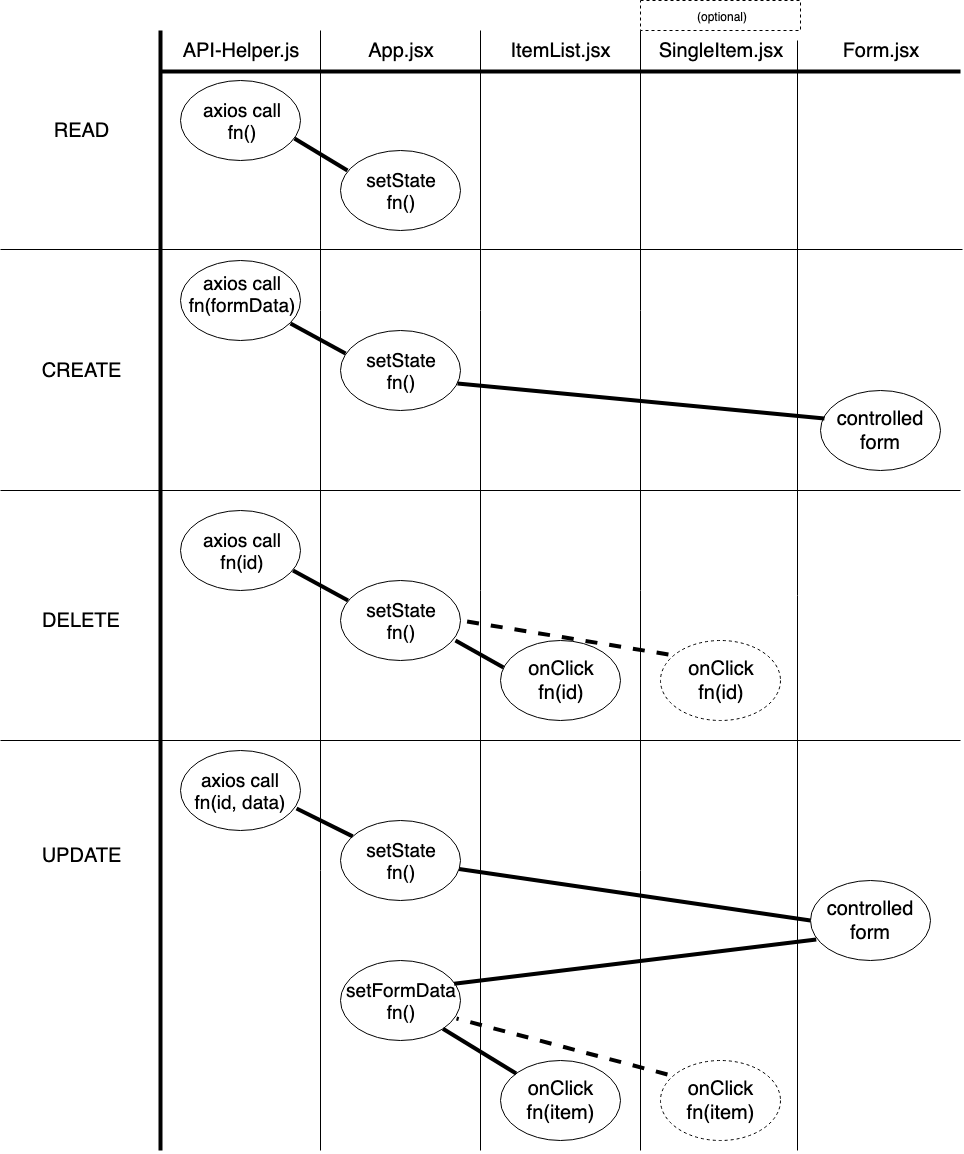

The diagram above was exported from draw.io. Its source (the exported page's mxGraphModel, read from the mxfile embedded in the PNG):
<mxGraphModel dx="1826" dy="757" grid="1" gridSize="10" guides="1" tooltips="1" connect="1" arrows="1" fold="1" page="0" pageScale="1" pageWidth="1100" pageHeight="850" background="#ffffff" math="0" shadow="0">
  <root>
    <mxCell id="0" />
    <mxCell id="1" parent="0" />
    <mxCell id="_N-dl5fH3dhWkg1W6RTx-1" value="&lt;font style=&quot;font-size: 20px&quot;&gt;API-Helper.js&lt;/font&gt;" style="text;html=1;strokeColor=none;fillColor=none;align=center;verticalAlign=middle;whiteSpace=wrap;rounded=0;strokeWidth=1;" parent="1" vertex="1">
      <mxGeometry x="40" y="80" width="160" height="40" as="geometry" />
    </mxCell>
    <mxCell id="_N-dl5fH3dhWkg1W6RTx-2" value="" style="endArrow=none;html=1;" parent="1" edge="1">
      <mxGeometry width="50" height="50" relative="1" as="geometry">
        <mxPoint x="200" y="1200" as="sourcePoint" />
        <mxPoint x="200" y="80" as="targetPoint" />
      </mxGeometry>
    </mxCell>
    <mxCell id="_N-dl5fH3dhWkg1W6RTx-4" value="&lt;font style=&quot;font-size: 20px&quot;&gt;App.jsx&lt;/font&gt;" style="text;html=1;strokeColor=none;fillColor=none;align=center;verticalAlign=middle;whiteSpace=wrap;rounded=0;" parent="1" vertex="1">
      <mxGeometry x="200" y="80" width="160" height="40" as="geometry" />
    </mxCell>
    <mxCell id="_N-dl5fH3dhWkg1W6RTx-5" value="" style="endArrow=none;html=1;" parent="1" edge="1">
      <mxGeometry width="50" height="50" relative="1" as="geometry">
        <mxPoint x="360" y="1200" as="sourcePoint" />
        <mxPoint x="360" y="80" as="targetPoint" />
      </mxGeometry>
    </mxCell>
    <mxCell id="_N-dl5fH3dhWkg1W6RTx-6" value="" style="endArrow=none;html=1;" parent="1" edge="1">
      <mxGeometry width="50" height="50" relative="1" as="geometry">
        <mxPoint x="520" y="1200" as="sourcePoint" />
        <mxPoint x="520" y="80" as="targetPoint" />
      </mxGeometry>
    </mxCell>
    <mxCell id="_N-dl5fH3dhWkg1W6RTx-7" value="&lt;font style=&quot;font-size: 20px&quot;&gt;ItemList.jsx&lt;/font&gt;" style="text;html=1;strokeColor=none;fillColor=none;align=center;verticalAlign=middle;whiteSpace=wrap;rounded=0;" parent="1" vertex="1">
      <mxGeometry x="360" y="80" width="160" height="40" as="geometry" />
    </mxCell>
    <mxCell id="_N-dl5fH3dhWkg1W6RTx-8" value="&lt;font style=&quot;font-size: 20px&quot;&gt;Form.jsx&lt;/font&gt;" style="text;html=1;strokeColor=none;fillColor=none;align=center;verticalAlign=middle;whiteSpace=wrap;rounded=0;" parent="1" vertex="1">
      <mxGeometry x="680" y="80" width="160" height="40" as="geometry" />
    </mxCell>
    <mxCell id="_N-dl5fH3dhWkg1W6RTx-10" value="" style="endArrow=none;html=1;strokeWidth=4;" parent="1" edge="1">
      <mxGeometry width="50" height="50" relative="1" as="geometry">
        <mxPoint x="40" y="121" as="sourcePoint" />
        <mxPoint x="840" y="121" as="targetPoint" />
      </mxGeometry>
    </mxCell>
    <mxCell id="_N-dl5fH3dhWkg1W6RTx-11" value="&lt;font style=&quot;font-size: 20px&quot;&gt;SingleItem.jsx&lt;/font&gt;" style="text;html=1;strokeColor=none;fillColor=none;align=center;verticalAlign=middle;whiteSpace=wrap;rounded=0;" parent="1" vertex="1">
      <mxGeometry x="520" y="80" width="160" height="40" as="geometry" />
    </mxCell>
    <mxCell id="_N-dl5fH3dhWkg1W6RTx-12" value="" style="rounded=0;whiteSpace=wrap;html=1;strokeWidth=1;dashed=1;" parent="1" vertex="1">
      <mxGeometry x="520" y="50" width="160" height="30" as="geometry" />
    </mxCell>
    <mxCell id="_N-dl5fH3dhWkg1W6RTx-13" value="(optional)" style="text;html=1;strokeColor=none;fillColor=none;align=center;verticalAlign=middle;whiteSpace=wrap;rounded=0;dashed=1;" parent="1" vertex="1">
      <mxGeometry x="520" y="50" width="160" height="30" as="geometry" />
    </mxCell>
    <mxCell id="_N-dl5fH3dhWkg1W6RTx-14" value="" style="endArrow=none;html=1;strokeWidth=4;" parent="1" edge="1">
      <mxGeometry width="50" height="50" relative="1" as="geometry">
        <mxPoint x="40" y="1200" as="sourcePoint" />
        <mxPoint x="40" y="80" as="targetPoint" />
      </mxGeometry>
    </mxCell>
    <mxCell id="_N-dl5fH3dhWkg1W6RTx-16" value="&lt;font style=&quot;font-size: 20px&quot;&gt;READ&lt;/font&gt;" style="text;html=1;strokeColor=none;fillColor=none;align=center;verticalAlign=middle;whiteSpace=wrap;rounded=0;dashed=1;" parent="1" vertex="1">
      <mxGeometry x="-120" y="160" width="160" height="40" as="geometry" />
    </mxCell>
    <mxCell id="_N-dl5fH3dhWkg1W6RTx-17" value="" style="ellipse;whiteSpace=wrap;html=1;strokeWidth=1;" parent="1" vertex="1">
      <mxGeometry x="60" y="130" width="120" height="80" as="geometry" />
    </mxCell>
    <mxCell id="_N-dl5fH3dhWkg1W6RTx-18" value="&lt;font style=&quot;font-size: 19px&quot;&gt;axios call&lt;br&gt;fn()&lt;/font&gt;" style="text;html=1;strokeColor=none;fillColor=none;align=center;verticalAlign=middle;whiteSpace=wrap;rounded=0;dashed=1;" parent="1" vertex="1">
      <mxGeometry x="70" y="140" width="100" height="60" as="geometry" />
    </mxCell>
    <mxCell id="_N-dl5fH3dhWkg1W6RTx-20" value="" style="ellipse;whiteSpace=wrap;html=1;strokeWidth=1;" parent="1" vertex="1">
      <mxGeometry x="220" y="200" width="120" height="80" as="geometry" />
    </mxCell>
    <mxCell id="_N-dl5fH3dhWkg1W6RTx-22" value="" style="endArrow=none;html=1;strokeWidth=4;exitX=0.95;exitY=0.725;exitDx=0;exitDy=0;exitPerimeter=0;endFill=0;entryX=0.058;entryY=0.25;entryDx=0;entryDy=0;entryPerimeter=0;" parent="1" source="_N-dl5fH3dhWkg1W6RTx-17" target="_N-dl5fH3dhWkg1W6RTx-20" edge="1">
      <mxGeometry width="50" height="50" relative="1" as="geometry">
        <mxPoint x="-120" y="590" as="sourcePoint" />
        <mxPoint x="240" y="150" as="targetPoint" />
      </mxGeometry>
    </mxCell>
    <mxCell id="_N-dl5fH3dhWkg1W6RTx-24" value="&lt;font style=&quot;font-size: 19px&quot;&gt;setState&lt;br&gt;fn()&lt;br&gt;&lt;/font&gt;" style="text;html=1;strokeColor=none;fillColor=none;align=center;verticalAlign=middle;whiteSpace=wrap;rounded=0;" parent="1" vertex="1">
      <mxGeometry x="240" y="210" width="80" height="60" as="geometry" />
    </mxCell>
    <mxCell id="_N-dl5fH3dhWkg1W6RTx-25" value="" style="endArrow=none;html=1;strokeWidth=1;" parent="1" edge="1">
      <mxGeometry width="50" height="50" relative="1" as="geometry">
        <mxPoint x="-120" y="299" as="sourcePoint" />
        <mxPoint x="842" y="299" as="targetPoint" />
      </mxGeometry>
    </mxCell>
    <mxCell id="_N-dl5fH3dhWkg1W6RTx-27" value="" style="ellipse;whiteSpace=wrap;html=1;strokeWidth=1;" parent="1" vertex="1">
      <mxGeometry x="60" y="310" width="120" height="80" as="geometry" />
    </mxCell>
    <mxCell id="_N-dl5fH3dhWkg1W6RTx-28" value="&lt;font style=&quot;font-size: 19px&quot;&gt;axios call&lt;br&gt;fn(formData)&lt;/font&gt;" style="text;html=1;strokeColor=none;fillColor=none;align=center;verticalAlign=middle;whiteSpace=wrap;rounded=0;dashed=1;" parent="1" vertex="1">
      <mxGeometry x="70" y="313" width="100" height="60" as="geometry" />
    </mxCell>
    <mxCell id="_N-dl5fH3dhWkg1W6RTx-29" value="" style="ellipse;whiteSpace=wrap;html=1;strokeWidth=1;" parent="1" vertex="1">
      <mxGeometry x="220" y="380" width="120" height="80" as="geometry" />
    </mxCell>
    <mxCell id="_N-dl5fH3dhWkg1W6RTx-30" value="&lt;font style=&quot;font-size: 19px&quot;&gt;setState&lt;br&gt;fn()&lt;br&gt;&lt;/font&gt;" style="text;html=1;strokeColor=none;fillColor=none;align=center;verticalAlign=middle;whiteSpace=wrap;rounded=0;" parent="1" vertex="1">
      <mxGeometry x="240" y="390" width="80" height="60" as="geometry" />
    </mxCell>
    <mxCell id="_N-dl5fH3dhWkg1W6RTx-31" value="" style="endArrow=none;html=1;strokeWidth=4;entryX=0.917;entryY=0.788;entryDx=0;entryDy=0;entryPerimeter=0;exitX=0.042;exitY=0.288;exitDx=0;exitDy=0;exitPerimeter=0;" parent="1" source="_N-dl5fH3dhWkg1W6RTx-29" target="_N-dl5fH3dhWkg1W6RTx-27" edge="1">
      <mxGeometry width="50" height="50" relative="1" as="geometry">
        <mxPoint x="-110" y="590" as="sourcePoint" />
        <mxPoint x="-60" y="540" as="targetPoint" />
      </mxGeometry>
    </mxCell>
    <mxCell id="_N-dl5fH3dhWkg1W6RTx-32" value="" style="ellipse;whiteSpace=wrap;html=1;strokeWidth=1;" parent="1" vertex="1">
      <mxGeometry x="700" y="440" width="120" height="80" as="geometry" />
    </mxCell>
    <mxCell id="_N-dl5fH3dhWkg1W6RTx-33" value="" style="endArrow=none;html=1;strokeWidth=4;exitX=0.033;exitY=0.35;exitDx=0;exitDy=0;exitPerimeter=0;entryX=0.975;entryY=0.663;entryDx=0;entryDy=0;entryPerimeter=0;" parent="1" source="_N-dl5fH3dhWkg1W6RTx-32" target="_N-dl5fH3dhWkg1W6RTx-29" edge="1">
      <mxGeometry width="50" height="50" relative="1" as="geometry">
        <mxPoint x="30" y="590" as="sourcePoint" />
        <mxPoint x="360" y="520" as="targetPoint" />
      </mxGeometry>
    </mxCell>
    <mxCell id="_N-dl5fH3dhWkg1W6RTx-34" value="&lt;font style=&quot;font-size: 20px&quot;&gt;controlled form&lt;/font&gt;" style="text;html=1;strokeColor=none;fillColor=none;align=center;verticalAlign=middle;whiteSpace=wrap;rounded=0;" parent="1" vertex="1">
      <mxGeometry x="710" y="450" width="100" height="60" as="geometry" />
    </mxCell>
    <mxCell id="_N-dl5fH3dhWkg1W6RTx-35" value="&lt;font style=&quot;font-size: 20px&quot;&gt;CREATE&lt;/font&gt;" style="text;html=1;strokeColor=none;fillColor=none;align=center;verticalAlign=middle;whiteSpace=wrap;rounded=0;" parent="1" vertex="1">
      <mxGeometry x="-120" y="380" width="160" height="80" as="geometry" />
    </mxCell>
    <mxCell id="_N-dl5fH3dhWkg1W6RTx-37" value="" style="endArrow=none;html=1;strokeWidth=1;" parent="1" edge="1">
      <mxGeometry width="50" height="50" relative="1" as="geometry">
        <mxPoint x="-120" y="540" as="sourcePoint" />
        <mxPoint x="840" y="540" as="targetPoint" />
      </mxGeometry>
    </mxCell>
    <mxCell id="_N-dl5fH3dhWkg1W6RTx-38" value="&lt;font style=&quot;font-size: 20px&quot;&gt;DELETE&lt;/font&gt;" style="text;html=1;strokeColor=none;fillColor=none;align=center;verticalAlign=middle;whiteSpace=wrap;rounded=0;" parent="1" vertex="1">
      <mxGeometry x="-120" y="630" width="160" height="80" as="geometry" />
    </mxCell>
    <mxCell id="_N-dl5fH3dhWkg1W6RTx-41" value="" style="ellipse;whiteSpace=wrap;html=1;strokeWidth=1;" parent="1" vertex="1">
      <mxGeometry x="60" y="560" width="120" height="80" as="geometry" />
    </mxCell>
    <mxCell id="_N-dl5fH3dhWkg1W6RTx-42" value="&lt;font style=&quot;font-size: 19px&quot;&gt;axios call&lt;br&gt;fn(id)&lt;/font&gt;" style="text;html=1;strokeColor=none;fillColor=none;align=center;verticalAlign=middle;whiteSpace=wrap;rounded=0;dashed=1;" parent="1" vertex="1">
      <mxGeometry x="70" y="570" width="100" height="60" as="geometry" />
    </mxCell>
    <mxCell id="_N-dl5fH3dhWkg1W6RTx-45" value="" style="ellipse;whiteSpace=wrap;html=1;strokeWidth=1;" parent="1" vertex="1">
      <mxGeometry x="220" y="630" width="120" height="80" as="geometry" />
    </mxCell>
    <mxCell id="_N-dl5fH3dhWkg1W6RTx-46" value="&lt;font style=&quot;font-size: 19px&quot;&gt;setState&lt;br&gt;fn()&lt;br&gt;&lt;/font&gt;" style="text;html=1;strokeColor=none;fillColor=none;align=center;verticalAlign=middle;whiteSpace=wrap;rounded=0;" parent="1" vertex="1">
      <mxGeometry x="240" y="640" width="80" height="60" as="geometry" />
    </mxCell>
    <mxCell id="_N-dl5fH3dhWkg1W6RTx-47" value="" style="endArrow=none;html=1;strokeWidth=4;entryX=0.917;entryY=0.788;entryDx=0;entryDy=0;entryPerimeter=0;exitX=0.042;exitY=0.288;exitDx=0;exitDy=0;exitPerimeter=0;" parent="1" edge="1">
      <mxGeometry width="50" height="50" relative="1" as="geometry">
        <mxPoint x="227.53999999999996" y="650.04" as="sourcePoint" />
        <mxPoint x="172.53999999999996" y="620.04" as="targetPoint" />
      </mxGeometry>
    </mxCell>
    <mxCell id="_N-dl5fH3dhWkg1W6RTx-48" value="" style="ellipse;whiteSpace=wrap;html=1;strokeWidth=1;" parent="1" vertex="1">
      <mxGeometry x="380" y="690" width="120" height="80" as="geometry" />
    </mxCell>
    <mxCell id="_N-dl5fH3dhWkg1W6RTx-49" value="&lt;font style=&quot;font-size: 20px&quot;&gt;onClick&lt;br&gt;fn(id)&lt;/font&gt;" style="text;html=1;strokeColor=none;fillColor=none;align=center;verticalAlign=middle;whiteSpace=wrap;rounded=0;" parent="1" vertex="1">
      <mxGeometry x="400" y="700" width="80" height="60" as="geometry" />
    </mxCell>
    <mxCell id="_N-dl5fH3dhWkg1W6RTx-50" value="" style="endArrow=none;html=1;strokeWidth=4;entryX=0.025;entryY=0.338;entryDx=0;entryDy=0;entryPerimeter=0;exitX=0.958;exitY=0.75;exitDx=0;exitDy=0;exitPerimeter=0;" parent="1" source="_N-dl5fH3dhWkg1W6RTx-45" target="_N-dl5fH3dhWkg1W6RTx-48" edge="1">
      <mxGeometry width="50" height="50" relative="1" as="geometry">
        <mxPoint x="-120" y="870" as="sourcePoint" />
        <mxPoint x="-70" y="820" as="targetPoint" />
      </mxGeometry>
    </mxCell>
    <mxCell id="_N-dl5fH3dhWkg1W6RTx-51" value="" style="endArrow=none;html=1;strokeWidth=1;" parent="1" edge="1">
      <mxGeometry width="50" height="50" relative="1" as="geometry">
        <mxPoint x="-120" y="790" as="sourcePoint" />
        <mxPoint x="840" y="790" as="targetPoint" />
      </mxGeometry>
    </mxCell>
    <mxCell id="_N-dl5fH3dhWkg1W6RTx-52" value="&lt;font style=&quot;font-size: 20px&quot;&gt;UPDATE&lt;/font&gt;" style="text;html=1;strokeColor=none;fillColor=none;align=center;verticalAlign=middle;whiteSpace=wrap;rounded=0;" parent="1" vertex="1">
      <mxGeometry x="-120" y="870" width="160" height="70" as="geometry" />
    </mxCell>
    <mxCell id="_N-dl5fH3dhWkg1W6RTx-53" value="" style="endArrow=none;html=1;" parent="1" edge="1">
      <mxGeometry width="50" height="50" relative="1" as="geometry">
        <mxPoint x="677" y="1200" as="sourcePoint" />
        <mxPoint x="677" y="90" as="targetPoint" />
      </mxGeometry>
    </mxCell>
    <mxCell id="_N-dl5fH3dhWkg1W6RTx-56" value="" style="ellipse;whiteSpace=wrap;html=1;strokeWidth=1;" parent="1" vertex="1">
      <mxGeometry x="60" y="800" width="120" height="80" as="geometry" />
    </mxCell>
    <mxCell id="_N-dl5fH3dhWkg1W6RTx-57" value="&lt;font style=&quot;font-size: 19px&quot;&gt;axios call&lt;br&gt;fn(id, data)&lt;/font&gt;" style="text;html=1;strokeColor=none;fillColor=none;align=center;verticalAlign=middle;whiteSpace=wrap;rounded=0;dashed=1;" parent="1" vertex="1">
      <mxGeometry x="70" y="810" width="100" height="60" as="geometry" />
    </mxCell>
    <mxCell id="MD-3x7WHwW7UJqJvAtL--1" value="" style="ellipse;whiteSpace=wrap;html=1;strokeWidth=1;" vertex="1" parent="1">
      <mxGeometry x="220" y="870" width="120" height="80" as="geometry" />
    </mxCell>
    <mxCell id="MD-3x7WHwW7UJqJvAtL--2" value="" style="endArrow=none;html=1;exitX=0.967;exitY=0.725;exitDx=0;exitDy=0;exitPerimeter=0;strokeWidth=4;" edge="1" parent="1" source="_N-dl5fH3dhWkg1W6RTx-56" target="MD-3x7WHwW7UJqJvAtL--1">
      <mxGeometry width="50" height="50" relative="1" as="geometry">
        <mxPoint x="-120" y="1050" as="sourcePoint" />
        <mxPoint x="170" y="930" as="targetPoint" />
      </mxGeometry>
    </mxCell>
    <mxCell id="MD-3x7WHwW7UJqJvAtL--3" value="&lt;font style=&quot;font-size: 19px&quot;&gt;setState&lt;br&gt;fn()&lt;br&gt;&lt;/font&gt;" style="text;html=1;strokeColor=none;fillColor=none;align=center;verticalAlign=middle;whiteSpace=wrap;rounded=0;" vertex="1" parent="1">
      <mxGeometry x="240" y="880" width="80" height="60" as="geometry" />
    </mxCell>
    <mxCell id="MD-3x7WHwW7UJqJvAtL--4" value="" style="ellipse;whiteSpace=wrap;html=1;strokeWidth=1;" vertex="1" parent="1">
      <mxGeometry x="690" y="930" width="120" height="80" as="geometry" />
    </mxCell>
    <mxCell id="MD-3x7WHwW7UJqJvAtL--5" value="" style="endArrow=none;html=1;strokeWidth=4;exitX=0;exitY=0.5;exitDx=0;exitDy=0;" edge="1" parent="1" source="MD-3x7WHwW7UJqJvAtL--4" target="MD-3x7WHwW7UJqJvAtL--1">
      <mxGeometry width="50" height="50" relative="1" as="geometry">
        <mxPoint x="-120" y="1190" as="sourcePoint" />
        <mxPoint x="-70" y="1140" as="targetPoint" />
      </mxGeometry>
    </mxCell>
    <mxCell id="MD-3x7WHwW7UJqJvAtL--6" value="" style="ellipse;whiteSpace=wrap;html=1;strokeWidth=1;dashed=1;" vertex="1" parent="1">
      <mxGeometry x="540" y="690" width="120" height="80" as="geometry" />
    </mxCell>
    <mxCell id="MD-3x7WHwW7UJqJvAtL--7" value="&lt;font style=&quot;font-size: 20px&quot;&gt;onClick&lt;br&gt;fn(id)&lt;/font&gt;" style="text;html=1;strokeColor=none;fillColor=none;align=center;verticalAlign=middle;whiteSpace=wrap;rounded=0;" vertex="1" parent="1">
      <mxGeometry x="560" y="700" width="80" height="60" as="geometry" />
    </mxCell>
    <mxCell id="MD-3x7WHwW7UJqJvAtL--8" value="" style="endArrow=none;dashed=1;html=1;strokeWidth=4;entryX=1;entryY=0.5;entryDx=0;entryDy=0;exitX=0.066;exitY=0.175;exitDx=0;exitDy=0;exitPerimeter=0;" edge="1" parent="1" source="MD-3x7WHwW7UJqJvAtL--6" target="_N-dl5fH3dhWkg1W6RTx-45">
      <mxGeometry width="50" height="50" relative="1" as="geometry">
        <mxPoint x="-120" y="1190" as="sourcePoint" />
        <mxPoint x="-70" y="1140" as="targetPoint" />
      </mxGeometry>
    </mxCell>
    <mxCell id="MD-3x7WHwW7UJqJvAtL--9" value="&lt;font style=&quot;font-size: 20px&quot;&gt;controlled form&lt;/font&gt;" style="text;html=1;strokeColor=none;fillColor=none;align=center;verticalAlign=middle;whiteSpace=wrap;rounded=0;" vertex="1" parent="1">
      <mxGeometry x="700" y="940" width="100" height="60" as="geometry" />
    </mxCell>
    <mxCell id="MD-3x7WHwW7UJqJvAtL--10" value="" style="ellipse;whiteSpace=wrap;html=1;strokeWidth=1;" vertex="1" parent="1">
      <mxGeometry x="220" y="1010" width="120" height="80" as="geometry" />
    </mxCell>
    <mxCell id="MD-3x7WHwW7UJqJvAtL--11" value="&lt;font style=&quot;font-size: 19px&quot;&gt;setFormData&lt;br&gt;fn()&lt;br&gt;&lt;/font&gt;" style="text;html=1;strokeColor=none;fillColor=none;align=center;verticalAlign=middle;whiteSpace=wrap;rounded=0;" vertex="1" parent="1">
      <mxGeometry x="240" y="1020" width="80" height="60" as="geometry" />
    </mxCell>
    <mxCell id="MD-3x7WHwW7UJqJvAtL--12" value="" style="endArrow=none;html=1;strokeWidth=4;exitX=0.947;exitY=0.292;exitDx=0;exitDy=0;exitPerimeter=0;entryX=0.048;entryY=0.738;entryDx=0;entryDy=0;entryPerimeter=0;" edge="1" parent="1" source="MD-3x7WHwW7UJqJvAtL--10" target="MD-3x7WHwW7UJqJvAtL--4">
      <mxGeometry width="50" height="50" relative="1" as="geometry">
        <mxPoint x="-120" y="1190" as="sourcePoint" />
        <mxPoint x="690" y="985" as="targetPoint" />
      </mxGeometry>
    </mxCell>
    <mxCell id="MD-3x7WHwW7UJqJvAtL--15" value="" style="ellipse;whiteSpace=wrap;html=1;strokeWidth=1;" vertex="1" parent="1">
      <mxGeometry x="380" y="1110" width="120" height="80" as="geometry" />
    </mxCell>
    <mxCell id="MD-3x7WHwW7UJqJvAtL--17" value="&lt;font style=&quot;font-size: 20px&quot;&gt;onClick&lt;br&gt;fn(item)&lt;/font&gt;" style="text;html=1;strokeColor=none;fillColor=none;align=center;verticalAlign=middle;whiteSpace=wrap;rounded=0;" vertex="1" parent="1">
      <mxGeometry x="400" y="1120" width="80" height="60" as="geometry" />
    </mxCell>
    <mxCell id="MD-3x7WHwW7UJqJvAtL--18" value="" style="endArrow=none;html=1;strokeWidth=4;entryX=1;entryY=1;entryDx=0;entryDy=0;" edge="1" parent="1" source="MD-3x7WHwW7UJqJvAtL--15" target="MD-3x7WHwW7UJqJvAtL--10">
      <mxGeometry width="50" height="50" relative="1" as="geometry">
        <mxPoint x="-100" y="1270" as="sourcePoint" />
        <mxPoint x="-50" y="1220" as="targetPoint" />
      </mxGeometry>
    </mxCell>
    <mxCell id="MD-3x7WHwW7UJqJvAtL--19" value="" style="ellipse;whiteSpace=wrap;html=1;strokeWidth=1;dashed=1;" vertex="1" parent="1">
      <mxGeometry x="540" y="1110" width="120" height="80" as="geometry" />
    </mxCell>
    <mxCell id="MD-3x7WHwW7UJqJvAtL--20" value="" style="endArrow=none;dashed=1;html=1;strokeWidth=4;entryX=0.967;entryY=0.725;entryDx=0;entryDy=0;entryPerimeter=0;exitX=0.058;exitY=0.175;exitDx=0;exitDy=0;exitPerimeter=0;" edge="1" parent="1" source="MD-3x7WHwW7UJqJvAtL--19" target="MD-3x7WHwW7UJqJvAtL--10">
      <mxGeometry width="50" height="50" relative="1" as="geometry">
        <mxPoint x="-100" y="1270" as="sourcePoint" />
        <mxPoint x="-50" y="1220" as="targetPoint" />
      </mxGeometry>
    </mxCell>
    <mxCell id="MD-3x7WHwW7UJqJvAtL--21" value="&lt;font style=&quot;font-size: 20px&quot;&gt;onClick&lt;br&gt;fn(item)&lt;/font&gt;" style="text;html=1;strokeColor=none;fillColor=none;align=center;verticalAlign=middle;whiteSpace=wrap;rounded=0;" vertex="1" parent="1">
      <mxGeometry x="560" y="1120" width="80" height="60" as="geometry" />
    </mxCell>
  </root>
</mxGraphModel>